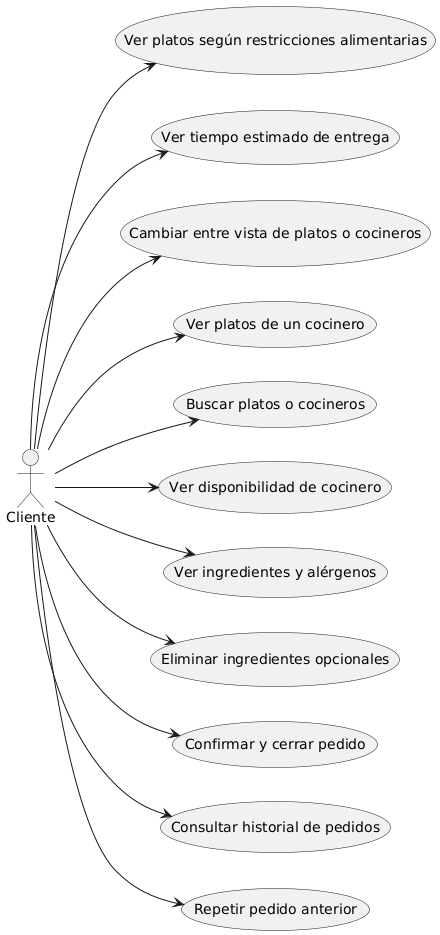

The diagram above was rendered by PlantUML. Its source (embedded in the PNG):
@startuml
left to right direction

actor Cliente

usecase "Ver platos según restricciones alimentarias" as VerPlatosRestricciones
usecase "Ver tiempo estimado de entrega" as VerTiempoEntrega
usecase "Cambiar entre vista de platos o cocineros" as CambiarVista
usecase "Ver platos de un cocinero" as VerPlatosCocinero
usecase "Buscar platos o cocineros" as Buscar
usecase "Ver disponibilidad de cocinero" as DisponibilidadCocinero
usecase "Ver ingredientes y alérgenos" as VerIngredientes
usecase "Eliminar ingredientes opcionales" as EliminarIngredientes
usecase "Confirmar y cerrar pedido" as ConfirmarPedido
usecase "Consultar historial de pedidos" as HistorialPedidos
usecase "Repetir pedido anterior" as RepetirPedido


Cliente --> VerPlatosRestricciones
Cliente --> VerTiempoEntrega
Cliente --> CambiarVista
Cliente --> VerPlatosCocinero
Cliente --> Buscar
Cliente --> DisponibilidadCocinero
Cliente --> VerIngredientes
Cliente --> EliminarIngredientes
Cliente --> ConfirmarPedido
Cliente --> HistorialPedidos
Cliente --> RepetirPedido
@enduml